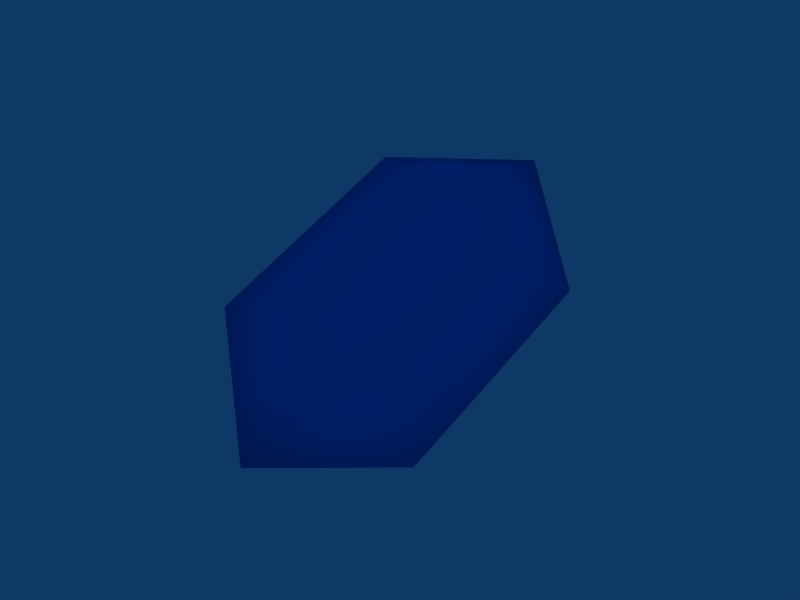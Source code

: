 # Source: Gem.blend  (saved by Blender 2.92.15; exported with 4.5.12 LTS)
import bpy
from mathutils import Matrix  # noqa: F401  (used for matrix-valued properties, if any)

bpy.ops.wm.read_factory_settings(use_empty=True)
scene = bpy.context.scene
scene.name = 'Scene'

# ---- collections
col_collection_1 = bpy.data.collections.new('Collection 1'); scene.collection.children.link(col_collection_1)

# ---- materials (node trees are filled in below, after node groups)
mat_material_001 = bpy.data.materials.new('Material.001')
mat_material_001.alpha_threshold = 0.0
mat_material_001.diffuse_color = (0.0, 0.5388, 1.0, 1.0)
mat_material_001.roughness = 0.5
mat_material_001.line_color = (0.0, 0.0, 0.0, 0.35)

# ---- material node trees

# ---- world
world_world = bpy.data.worlds.new('World'); scene.world = world_world
world_world.color = (0.05656, 0.2208, 0.4)
world_world.use_sun_shadow = False
world_world.sun_shadow_jitter_overblur = 0.0
world_world.cycles.sampling_method = 'MANUAL'
world_world.cycles.sample_map_resolution = 256

# ---- meshes
me_cube_001 = bpy.data.meshes.new('Cube.001')
me_cube_001.from_pydata([(-1.488, 1.514, -0.2981), (-1.504, -1.409, -0.2981), (-0.02808, -2.736, -0.2981), (1.371, -1.524, -0.2981), (1.407, 1.458, -0.2981), (-0.04025, 2.765, -0.2981), (-0.06011, 1.787, 0.3108), (0.6925, 1.063, 0.3108), (0.6021, -1.129, 0.3108), (-0.01808, -1.722, 0.3108), (-0.7498, -1.056, 0.3108), (-0.7393, 1.174, 0.3108), (-0.7327, 1.178, -0.938), (-0.748, -1.049, -0.938), (-0.02306, -1.723, -0.938), (0.5973, -1.134, -0.938), (0.6917, 1.062, -0.938), (-0.06307, 1.787, -0.938)], [], [(4, 5, 6, 7), (0, 11, 6, 5), (0, 1, 10, 11), (1, 2, 9, 10), (2, 3, 8, 9), (3, 4, 7, 8), (6, 11, 7), (7, 11, 10, 8), (8, 10, 9), (1, 0, 12, 13), (2, 1, 13, 14), (3, 2, 14, 15), (4, 3, 15, 16), (5, 4, 16, 17), (0, 5, 17, 12), (13, 15, 14), (12, 17, 16), (12, 16, 15, 13)])
me_cube_001.polygons.foreach_set('use_smooth', [True] * 18)
me_cube_001.materials.append(mat_material_001)
me_cube_001.use_remesh_preserve_volume = False
me_cube_001.use_remesh_preserve_attributes = False
me_cube_001.use_mirror_vertex_groups = False
me_cube_001.update()

# ---- objects
ob_cube = bpy.data.objects.new('Cube', me_cube_001)

# ---- transforms, parenting, visibility, modifiers, constraints
ob_cube.location = (-0.1845, -0.181, 1.273)
ob_cube.rotation_euler = (0.4257, 0.4073, 0.1342)
ob_cube.lock_rotations_4d = False
ob_cube.empty_display_type = 'ARROWS'
ob_cube.lineart.crease_threshold = 0.0

# ---- collection membership
col_collection_1.objects.link(ob_cube)

# ---- scene / render settings (as saved in the file)
scene.frame_start = 1; scene.frame_end = 250; scene.frame_set(1)
scene.render.engine = 'BLENDER_EEVEE_NEXT'
scene.render.image_settings.file_format = 'JPEG'
scene.render.image_settings.color_mode = 'RGB'
scene.render.image_settings.compression = 90
scene.render.resolution_x = 800
scene.render.resolution_y = 600
scene.render.pixel_aspect_x = 100.0
scene.render.pixel_aspect_y = 100.0
scene.render.fps = 25
scene.render.dither_intensity = 0.0
scene.render.use_compositing = False
scene.render.use_sequencer = False
scene.render.bake_margin = 2
scene.render.bake_bias = 0.0
scene.render.use_stamp_time = False
scene.render.use_stamp_date = False
scene.render.use_stamp_frame = False
scene.render.use_stamp_camera = False
scene.render.use_stamp_scene = False
scene.render.use_stamp_filename = False
scene.render.use_stamp_render_time = False
scene.render.stamp_font_size = 0
scene.cycles.use_denoising = False
scene.cycles.samples = 10
scene.cycles.sampling_pattern = 'TABULATED_SOBOL'
scene.cycles.light_sampling_threshold = 0.0
scene.cycles.use_adaptive_sampling = False
scene.cycles.use_light_tree = False
scene.cycles.blur_glossy = 0.0
scene.cycles.volume_bounces = 1
scene.cycles.pixel_filter_type = 'GAUSSIAN'
scene.cycles.sample_clamp_indirect = 0.0
scene.view_settings.view_transform = 'Raw'
bpy.context.view_layer.update()

# ---- added for rendering (the .blend has no active camera): camera
cam_auto = bpy.data.cameras.new('AutoCamera')
cam_auto.lens = 50.0
cam_auto.sensor_width = 36.0
cam_auto.clip_end = 1000.0
ob_auto_camera = bpy.data.objects.new('AutoCamera', cam_auto)
scene.collection.objects.link(ob_auto_camera)
ob_auto_camera.location = (7.07553, -8.9802, 6.98247)
ob_auto_camera.rotation_euler = (1.09748, -7.21219e-08, 0.694738)
scene.camera = ob_auto_camera
bpy.context.view_layer.update()
